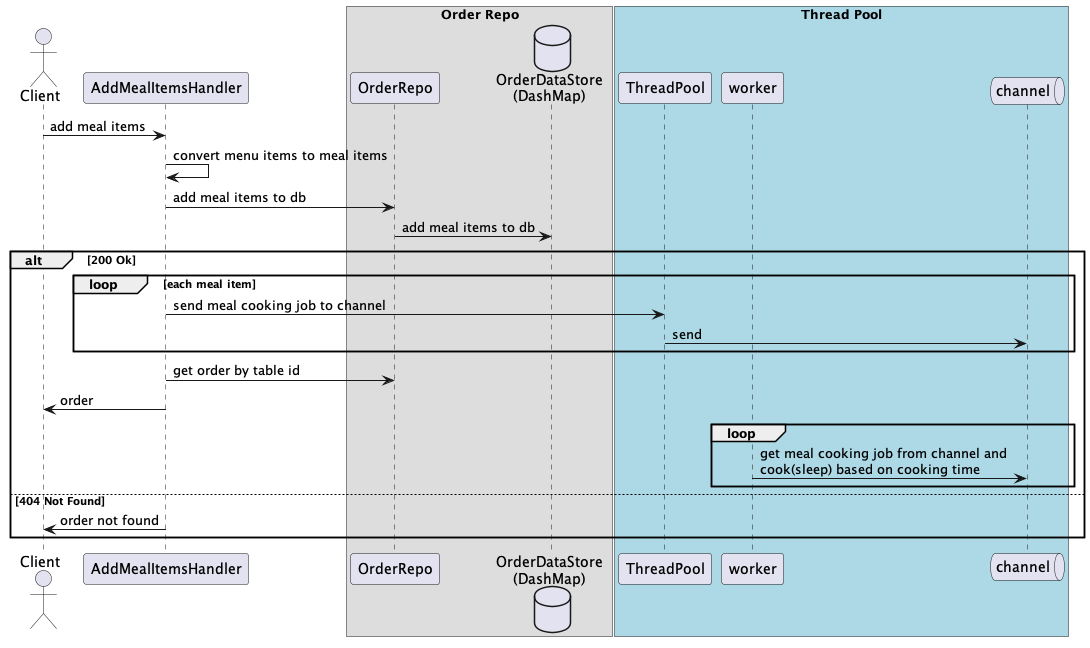

The diagram above was rendered by PlantUML. Its source (embedded in the PNG):
@startuml

actor Client as client
participant AddMealItemsHandler as handler
box "Order Repo"
participant OrderRepo as repo
database "OrderDataStore\n(DashMap)" as db
end box
box "Thread Pool" #LightBlue
participant ThreadPool as pool
participant worker as worker
queue channel as chan
end box

client -> handler : add meal items
handler -> handler : convert menu items to meal items

handler -> repo: add meal items to db
repo -> db: add meal items to db

alt 200 Ok
loop each meal item
  handler -> pool: send meal cooking job to channel
  pool -> chan: send
end
handler -> repo: get order by table id

handler -> client: order

loop
worker -> chan: get meal cooking job from channel and \ncook(sleep) based on cooking time
end

else 404 Not Found
handler -> client: order not found
end

@enduml